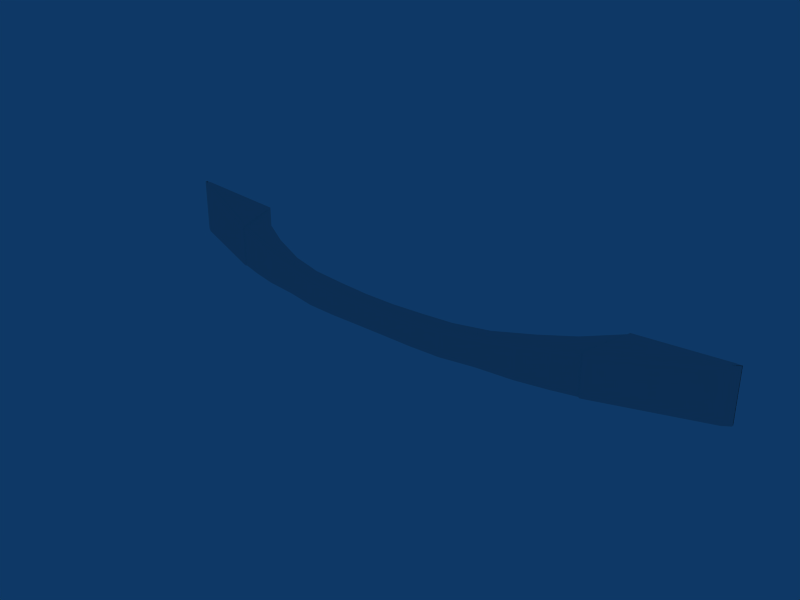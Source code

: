 # Source: Puxador_acril_22_5.blend  (saved by Blender 2.49.2; exported with 4.5.12 LTS)
import bpy
from mathutils import Matrix  # noqa: F401  (used for matrix-valued properties, if any)

bpy.ops.wm.read_factory_settings(use_empty=True)
scene = bpy.context.scene
scene.name = 'Scene'

# ---- collections
col_collection_1 = bpy.data.collections.new('Collection 1'); scene.collection.children.link(col_collection_1)

# ---- materials (node trees are filled in below, after node groups)
mat_material = bpy.data.materials.new('Material')
mat_material.alpha_threshold = 0.0
mat_material.roughness = 0.5
mat_material.line_color = (0.0, 0.0, 0.0, 1.0)
mat_material_001 = bpy.data.materials.new('Material.001')
mat_material_001.alpha_threshold = 0.0
mat_material_001.roughness = 0.5
mat_material_001.line_color = (0.0, 0.0, 0.0, 1.0)

# ---- material node trees

# ---- world
world_world = bpy.data.worlds.new('World'); scene.world = world_world
world_world.color = (0.05656, 0.2208, 0.4)
world_world.use_sun_shadow = False
world_world.sun_shadow_jitter_overblur = 0.0
world_world.cycles.sampling_method = 'MANUAL'
world_world.cycles.sample_map_resolution = 256

# ---- meshes
me_cube = bpy.data.meshes.new('Cube')
me_cube.from_pydata([(-11.25, 2.751, -1.0), (11.25, 2.751, -1.0), (-11.25, 2.666, -1.0), (11.25, 2.666, -1.0), (-11.25, 2.751, 1.0), (11.25, 2.751, 1.0), (-11.25, 2.666, 1.0), (11.25, 2.666, 1.0), (-2.777, -0.2499, 0.5177), (2.777, -0.2499, 0.5177), (-7.699, 2.751, 0.7989), (7.699, 2.751, 0.7989), (-7.201, 0.8829, -0.8076), (7.201, 0.8829, -0.8076), (-7.699, 2.751, -0.7989), (7.699, 2.751, -0.7989), (-7.201, 0.8829, 0.7763), (7.201, 0.8829, 0.7763), (-2.777, -0.2499, -0.5313), (2.777, -0.2499, -0.5313), (-2.904, 0.2568, -0.5313), (2.904, 0.2568, -0.5313), (-2.904, 0.2568, 0.5177), (2.904, 0.2568, 0.5177), (-11.25, 2.666, 0.764), (11.25, 2.666, 0.764), (-11.25, 2.751, 0.764), (11.25, 2.751, 0.764), (-7.201, 0.8829, 0.5403), (7.201, 0.8829, 0.5403), (-7.699, 2.751, 0.764), (7.699, 2.751, 0.764), (-5.475, 1.083, -0.6596), (5.475, 1.083, -0.6596), (-5.475, 1.083, 0.6615), (5.475, 1.083, 0.6615), (-5.235, 0.278, 0.4833), (5.235, 0.278, 0.4833), (-6.277, 0.5866, -0.7263), (6.277, 0.5866, -0.7263), (-6.56, 1.685, -0.7263), (6.56, 1.685, -0.7263), (-6.277, 0.5866, 0.7285), (6.277, 0.5866, 0.7285), (-6.56, 1.685, 0.7285), (6.56, 1.685, 0.7285), (-6.56, 1.685, 0.5388), (6.56, 1.685, 0.5388), (-6.56, 1.685, -0.6182), (6.56, 1.685, -0.6182), (-10.98, 2.487, -1.0), (10.98, 2.487, -1.0), (-11.0, 2.751, -1.0), (11.0, 2.751, -1.0), (-10.98, 2.487, 1.0), (10.98, 2.487, 1.0), (-11.0, 2.751, 1.0), (11.0, 2.751, 1.0), (-10.98, 2.487, 0.764), (10.98, 2.487, 0.764), (-11.0, 2.751, 0.764), (11.0, 2.751, 0.764), (-2.777, -0.2499, 0.3625), (2.777, -0.2499, 0.3625), (-2.904, 0.2568, 0.3625), (2.904, 0.2568, 0.3625), (-6.277, 0.5866, 0.5388), (6.277, 0.5866, 0.5388), (-6.277, 0.5866, -0.6182), (6.277, 0.5866, -0.6182), (-7.792, 2.751, 0.804), (7.792, 2.751, 0.804), (-7.792, 2.751, 0.764), (7.792, 2.751, 0.764), (-7.301, 0.922, -0.675), (7.301, 0.922, -0.675), (-7.301, 0.922, 0.7819), (7.301, 0.922, 0.7819), (-7.792, 2.751, -0.804), (7.792, 2.751, -0.804), (-7.301, 0.922, -0.8124), (7.301, 0.922, -0.8124), (-7.301, 0.922, 0.5459), (7.301, 0.922, 0.5459), (-7.792, 2.751, -0.7764), (7.792, 2.751, -0.7764), (-11.25, 2.739, -1.0), (11.25, 2.739, -1.0), (-11.25, 2.739, 1.0), (11.25, 2.739, 1.0), (-7.249, 1.13, -0.8063), (7.249, 1.13, -0.8063), (-2.796, -0.1311, -0.5313), (2.796, -0.1311, -0.5313), (-2.796, -0.1311, 0.5177), (2.796, -0.1311, 0.5177), (-11.25, 2.739, -0.8626), (11.25, 2.739, -0.8626), (-6.327, 0.7513, -0.7263), (6.327, 0.7513, -0.7263), (-6.327, 0.7513, 0.7285), (6.327, 0.7513, 0.7285), (-10.98, 2.57, -1.0), (10.98, 2.57, -1.0), (-10.98, 2.57, 1.0), (10.98, 2.57, 1.0), (-7.249, 1.13, 0.7797), (7.249, 1.13, 0.7797), (-11.25, 2.739, 0.764), (11.25, 2.739, 0.764), (-7.347, 1.163, -0.8111), (7.347, 1.163, -0.8111), (-7.347, 1.163, 0.7852), (7.347, 1.163, 0.7852), (-11.25, 2.722, -1.0), (11.25, 2.722, -1.0), (-11.25, 2.722, 1.0), (11.25, 2.722, 1.0), (-2.891, 0.1958, -0.5313), (2.891, 0.1958, -0.5313), (-2.891, 0.1958, 0.5177), (2.891, 0.1958, 0.5177), (-7.665, 2.544, -0.7999), (7.665, 2.544, -0.7999), (-11.25, 2.722, 0.764), (11.25, 2.722, 0.764), (-5.449, 1.005, -0.6596), (5.449, 1.005, -0.6596), (-6.53, 1.54, -0.7263), (6.53, 1.54, -0.7263), (-6.53, 1.54, 0.7285), (6.53, 1.54, 0.7285), (-10.99, 2.71, -1.0), (10.99, 2.71, -1.0), (-10.99, 2.71, 1.0), (10.99, 2.71, 1.0), (-7.665, 2.544, 0.7965), (7.665, 2.544, 0.7965), (-11.25, 2.722, -0.8626), (11.25, 2.722, -0.8626), (-7.759, 2.548, -0.8049), (7.759, 2.548, -0.8049), (-7.759, 2.548, 0.8016), (7.759, 2.548, 0.8016), (-11.25, 2.666, -0.8626), (11.25, 2.666, -0.8626), (-11.25, 2.751, -0.8626), (11.25, 2.751, -0.8626), (-2.777, -0.2499, -0.4451), (2.777, -0.2499, -0.4451), (-2.904, 0.2568, -0.4451), (2.904, 0.2568, -0.4451), (-10.98, 2.487, -0.8626), (10.98, 2.487, -0.8626), (-11.0, 2.751, -0.8626), (11.0, 2.751, -0.8626), (-7.699, 2.751, -0.7741), (7.699, 2.751, -0.7741), (-7.201, 0.8829, -0.6702), (7.201, 0.8829, -0.6702), (-3.957, 0.003481, -0.5575), (3.957, 0.003481, -0.5575), (-4.138, 0.5651, -0.5575), (4.138, 0.5651, -0.5575), (-3.957, 0.003481, 0.5446), (3.957, 0.003481, 0.5446), (-4.138, 0.5651, 0.5446), (4.138, 0.5651, 0.5446), (-3.957, 0.003481, 0.385), (3.957, 0.003481, 0.385), (-4.138, 0.5651, 0.385), (4.138, 0.5651, 0.385), (-4.138, 0.5651, -0.4684), (4.138, 0.5651, -0.4684), (-3.984, 0.1339, -0.5575), (3.984, 0.1339, -0.5575), (-3.984, 0.1339, 0.5446), (3.984, 0.1339, 0.5446), (-4.119, 0.496, -0.5575), (4.119, 0.496, -0.5575), (-4.119, 0.496, 0.5446), (4.119, 0.496, 0.5446), (-3.957, 0.003481, -0.4684), (3.957, 0.003481, -0.4684), (-5.235, 0.278, -0.6596), (5.235, 0.278, -0.6596), (-5.235, 0.278, 0.6615), (5.235, 0.278, 0.6615), (-5.475, 1.083, 0.4833), (5.475, 1.083, 0.4833), (-5.271, 0.421, -0.6596), (5.271, 0.421, -0.6596), (-5.271, 0.421, 0.6615), (5.271, 0.421, 0.6615), (-5.449, 1.005, 0.6615), (5.449, 1.005, 0.6615), (-5.235, 0.278, -0.5587), (5.235, 0.278, -0.5587), (-5.475, 1.083, -0.5587), (5.475, 1.083, -0.5587), (-7.161, 0.8932, -0.7801), (7.161, 0.8932, -0.7801), (-7.648, 2.666, -0.7722), (7.648, 2.666, -0.7722), (-7.161, 0.8932, 0.751), (7.161, 0.8932, 0.751), (-7.648, 2.666, 0.7296), (7.648, 2.666, 0.7296), (-7.161, 0.8932, 0.5243), (7.161, 0.8932, 0.5243), (-7.648, 2.666, 0.7718), (7.648, 2.666, 0.7718), (-7.188, 1.036, -0.7789), (7.188, 1.036, -0.7789), (-7.188, 1.036, 0.7541), (7.188, 1.036, 0.7541), (-7.615, 2.468, -0.773), (7.615, 2.468, -0.773), (-7.615, 2.468, 0.7695), (7.615, 2.468, 0.7695), (-7.161, 0.8932, -0.6483), (7.161, 0.8932, -0.6483), (-7.648, 2.666, -0.7437), (7.648, 2.666, -0.7437), (-1.666, -0.3325, 0.49), (1.666, -0.3325, 0.49), (-0.5554, -0.3706, 0.455), (0.5554, -0.3706, 0.455), (-1.734, 0.1132, -0.5048), (1.734, 0.1132, -0.5048), (-0.5781, 0.07514, -0.4713), (0.5781, 0.07514, -0.4713), (-1.734, 0.1132, 0.49), (1.734, 0.1132, 0.49), (-0.5781, 0.07514, 0.455), (0.5781, 0.07514, 0.455), (-1.666, -0.3325, -0.423), (1.666, -0.3325, -0.423), (-0.5554, -0.3706, -0.3952), (0.5554, -0.3706, -0.3952), (-1.743, 0.1742, -0.423), (1.743, 0.1742, -0.423), (-0.5809, 0.1361, -0.3952), (0.5809, 0.1361, -0.3952), (-1.678, -0.2136, 0.49), (1.678, -0.2136, 0.49), (-0.5592, -0.2517, 0.455), (0.5592, -0.2517, 0.455), (-1.678, -0.2136, -0.5048), (1.678, -0.2136, -0.5048), (-0.5592, -0.2517, -0.4713), (0.5592, -0.2517, -0.4713), (-1.743, 0.1742, 0.3429), (1.743, 0.1742, 0.3429), (-0.5809, 0.1361, 0.318), (0.5809, 0.1361, 0.318), (-1.666, -0.3325, 0.3429), (1.666, -0.3325, 0.3429), (-0.5554, -0.3706, 0.318), (0.5554, -0.3706, 0.318), (-1.743, 0.1742, 0.49), (1.743, 0.1742, 0.49), (-0.5809, 0.1361, 0.455), (0.5809, 0.1361, 0.455), (-1.743, 0.1742, -0.5048), (1.743, 0.1742, -0.5048), (-0.5809, 0.1361, -0.4713), (0.5809, 0.1361, -0.4713), (-1.666, -0.3325, -0.5048), (1.666, -0.3325, -0.5048), (-0.5554, -0.3706, -0.4713), (0.5554, -0.3706, -0.4713), (0.0, -0.3706, 0.455), (0.0, 0.07514, -0.4713), (0.0, 0.07514, 0.455), (0.0, -0.3706, -0.3952), (0.0, 0.1361, -0.3952), (0.0, -0.2517, 0.455), (0.0, -0.2517, -0.4713), (0.0, 0.1361, 0.318), (0.0, -0.3706, 0.318), (0.0, 0.1361, 0.455), (0.0, 0.1361, -0.4713), (0.0, -0.3706, -0.4713)], [], [(36, 186, 42, 66), (43, 187, 37, 67), (34, 188, 46, 44), (47, 189, 35, 45), (58, 54, 6, 24), (7, 55, 59, 25), (56, 60, 26, 4), (27, 61, 57, 5), (68, 196, 36, 66), (37, 197, 69, 67), (46, 188, 198, 48), (199, 189, 47, 49), (144, 152, 58, 24), (59, 153, 145, 25), (26, 60, 154, 146), (155, 61, 27, 147), (28, 16, 76, 82), (77, 17, 29, 83), (82, 76, 54, 58), (55, 77, 83, 59), (10, 30, 72, 70), (73, 31, 11, 71), (70, 72, 60, 56), (61, 73, 71, 57), (58, 152, 74, 82), (75, 153, 59, 83), (82, 74, 158, 28), (159, 75, 83, 29), (154, 60, 72, 84), (73, 61, 155, 85), (84, 72, 30, 156), (31, 73, 85, 157), (88, 108, 24, 6), (25, 109, 89, 7), (98, 190, 184, 38), (185, 191, 99, 39), (192, 100, 42, 186), (43, 101, 193, 187), (86, 102, 50, 2), (51, 103, 87, 3), (104, 88, 6, 54), (7, 89, 105, 55), (108, 96, 144, 24), (145, 97, 109, 25), (110, 90, 12, 80), (13, 91, 111, 81), (102, 110, 80, 50), (81, 111, 103, 51), (112, 104, 54, 76), (55, 105, 113, 77), (106, 112, 76, 16), (77, 113, 107, 17), (4, 26, 124, 116), (125, 27, 5, 117), (116, 124, 108, 88), (109, 125, 117, 89), (40, 32, 126, 128), (127, 33, 41, 129), (128, 126, 190, 98), (191, 127, 129, 99), (34, 44, 130, 194), (131, 45, 35, 195), (194, 130, 100, 192), (101, 131, 195, 193), (0, 52, 132, 114), (133, 53, 1, 115), (114, 132, 102, 86), (103, 133, 115, 87), (56, 4, 116, 134), (117, 5, 57, 135), (134, 116, 88, 104), (89, 117, 135, 105), (26, 146, 138, 124), (139, 147, 27, 125), (124, 138, 96, 108), (97, 139, 125, 109), (78, 14, 122, 140), (123, 15, 79, 141), (140, 122, 90, 110), (91, 123, 141, 111), (52, 78, 140, 132), (141, 79, 53, 133), (132, 140, 110, 102), (111, 141, 133, 103), (70, 56, 134, 142), (135, 57, 71, 143), (142, 134, 104, 112), (105, 135, 143, 113), (10, 70, 142, 136), (143, 71, 11, 137), (136, 142, 112, 106), (113, 143, 137, 107), (38, 184, 196, 68), (197, 185, 39, 69), (48, 198, 32, 40), (33, 199, 49, 41), (2, 50, 152, 144), (153, 51, 3, 145), (52, 0, 146, 154), (147, 1, 53, 155), (80, 12, 158, 74), (159, 13, 81, 75), (50, 80, 74, 152), (75, 81, 51, 153), (78, 52, 154, 84), (155, 53, 79, 85), (14, 78, 84, 156), (85, 79, 15, 157), (144, 96, 86, 2), (87, 97, 145, 3), (0, 114, 138, 146), (139, 115, 1, 147), (96, 138, 114, 86), (115, 139, 97, 87), (62, 8, 164, 168), (165, 9, 63, 169), (22, 64, 170, 166), (171, 65, 23, 167), (168, 182, 148, 62), (149, 183, 169, 63), (172, 170, 64, 150), (65, 171, 173, 151), (160, 174, 92, 18), (93, 175, 161, 19), (8, 94, 176, 164), (177, 95, 9, 165), (178, 162, 20, 118), (21, 163, 179, 119), (174, 178, 118, 92), (119, 179, 175, 93), (120, 22, 166, 180), (167, 23, 121, 181), (94, 120, 180, 176), (181, 121, 95, 177), (182, 160, 18, 148), (19, 161, 183, 149), (162, 172, 150, 20), (151, 173, 163, 21), (168, 164, 186, 36), (187, 165, 169, 37), (166, 170, 188, 34), (189, 171, 167, 35), (36, 196, 182, 168), (183, 197, 37, 169), (198, 188, 170, 172), (171, 189, 199, 173), (184, 190, 174, 160), (175, 191, 185, 161), (164, 176, 192, 186), (193, 177, 165, 187), (126, 32, 162, 178), (163, 33, 127, 179), (190, 126, 178, 174), (179, 127, 191, 175), (180, 166, 34, 194), (35, 167, 181, 195), (176, 180, 194, 192), (195, 181, 177, 193), (196, 184, 160, 182), (161, 185, 197, 183), (32, 198, 172, 162), (173, 199, 33, 163), (66, 42, 204, 208), (205, 43, 67, 209), (208, 204, 16, 28), (17, 205, 209, 29), (44, 46, 206, 210), (207, 47, 45, 211), (210, 206, 30, 10), (31, 207, 211, 11), (28, 158, 220, 208), (221, 159, 29, 209), (208, 220, 68, 66), (69, 221, 209, 67), (156, 30, 206, 222), (207, 31, 157, 223), (222, 206, 46, 48), (47, 207, 223, 49), (12, 90, 212, 200), (213, 91, 13, 201), (200, 212, 98, 38), (99, 213, 201, 39), (42, 100, 214, 204), (215, 101, 43, 205), (204, 214, 106, 16), (107, 215, 205, 17), (122, 14, 202, 216), (203, 15, 123, 217), (216, 202, 40, 128), (41, 203, 217, 129), (90, 122, 216, 212), (217, 123, 91, 213), (212, 216, 128, 98), (129, 217, 213, 99), (130, 44, 210, 218), (211, 45, 131, 219), (218, 210, 10, 136), (11, 211, 219, 137), (100, 130, 218, 214), (219, 131, 101, 215), (214, 218, 136, 106), (137, 219, 215, 107), (158, 12, 200, 220), (201, 13, 159, 221), (220, 200, 38, 68), (39, 201, 221, 69), (14, 156, 222, 202), (223, 157, 15, 203), (202, 222, 48, 40), (49, 223, 203, 41), (226, 224, 256, 258), (257, 225, 227, 259), (224, 8, 62, 256), (63, 9, 225, 257), (254, 252, 260, 262), (261, 253, 255, 263), (252, 64, 22, 260), (23, 65, 253, 261), (258, 256, 236, 238), (237, 257, 259, 239), (256, 62, 148, 236), (149, 63, 257, 237), (242, 240, 252, 254), (253, 241, 243, 255), (240, 150, 64, 252), (65, 151, 241, 253), (92, 248, 268, 18), (269, 249, 93, 19), (248, 250, 270, 268), (271, 251, 249, 269), (246, 244, 224, 226), (225, 245, 247, 227), (244, 94, 8, 224), (9, 95, 245, 225), (20, 264, 228, 118), (229, 265, 21, 119), (264, 266, 230, 228), (231, 267, 265, 229), (118, 228, 248, 92), (249, 229, 119, 93), (228, 230, 250, 248), (251, 231, 229, 249), (262, 260, 232, 234), (233, 261, 263, 235), (260, 22, 120, 232), (121, 23, 261, 233), (234, 232, 244, 246), (245, 233, 235, 247), (232, 120, 94, 244), (95, 121, 233, 245), (238, 236, 268, 270), (269, 237, 239, 271), (236, 148, 18, 268), (19, 149, 237, 269), (266, 264, 240, 242), (241, 265, 267, 243), (264, 20, 150, 240), (151, 21, 265, 241), (272, 226, 258, 280), (259, 227, 272, 280), (279, 254, 262, 281), (263, 255, 279, 281), (280, 258, 238, 275), (239, 259, 280, 275), (276, 242, 254, 279), (255, 243, 276, 279), (250, 278, 283, 270), (283, 278, 251, 271), (277, 246, 226, 272), (227, 247, 277, 272), (266, 282, 273, 230), (273, 282, 267, 231), (230, 273, 278, 250), (278, 273, 231, 251), (281, 262, 234, 274), (235, 263, 281, 274), (274, 234, 246, 277), (247, 235, 274, 277), (275, 238, 270, 283), (271, 239, 275, 283), (282, 266, 242, 276), (243, 267, 282, 276)])
me_cube.polygons.foreach_set('material_index', [0, 0, 0, 0, 1, 1, 1, 1, 0, 0, 0, 0, 1, 1, 1, 1, 1, 1, 1, 1, 1, 1, 1, 1, 1, 1, 1, 1, 1, 1, 1, 1, 1, 1, 0, 0, 0, 0, 1, 1, 1, 1, 1, 1, 1, 1, 1, 1, 1, 1, 1, 1, 1, 1, 1, 1, 0, 0, 0, 0, 0, 0, 0, 0, 1, 1, 1, 1, 1, 1, 1, 1, 1, 1, 1, 1, 1, 1, 1, 1, 1, 1, 1, 1, 1, 1, 1, 1, 1, 1, 1, 1, 0, 0, 0, 0, 1, 1, 1, 1, 1, 1, 1, 1, 1, 1, 1, 1, 1, 1, 1, 1, 1, 1, 0, 0, 0, 0, 0, 0, 0, 0, 0, 0, 0, 0, 0, 0, 0, 0, 0, 0, 0, 0, 0, 0, 0, 0, 0, 0, 0, 0, 0, 0, 0, 0, 0, 0, 0, 0, 0, 0, 0, 0, 0, 0, 0, 0, 0, 0, 0, 0, 0, 0, 1, 1, 0, 0, 1, 1, 1, 1, 0, 0, 1, 1, 0, 0, 1, 1, 0, 0, 0, 0, 1, 1, 1, 1, 0, 0, 1, 1, 0, 0, 0, 0, 1, 1, 0, 0, 1, 1, 1, 1, 0, 0, 1, 1, 0, 0, 0, 0, 0, 0, 0, 0, 0, 0, 0, 0, 0, 0, 0, 0, 0, 0, 0, 0, 0, 0, 0, 0, 0, 0, 0, 0, 0, 0, 0, 0, 0, 0, 0, 0, 0, 0, 0, 0, 0, 0, 0, 0, 0, 0, 0, 0, 0, 0, 0, 0, 0, 0, 0, 0, 0, 0, 0, 0, 0, 0, 0, 0, 0, 0, 0, 0, 0, 0, 0, 0, 0, 0])
_uv = me_cube.uv_layers.new(name='UVTex')
_uv.uv.foreach_set('vector', [0.6574, 0.683, 0.6724, 0.683, 0.6783, 0.7312, 0.6624, 0.7313, 0.6751, 0.1911, 0.6698, 0.2325, 0.6548, 0.2326, 0.6592, 0.1911, 0.8222, 0.104, 0.8072, 0.104, 0.8122, 0.05312, 0.8281, 0.05314, 0.8088, 0.6323, 0.8044, 0.5874, 0.8194, 0.5874, 0.8247, 0.6324, 0.6826, 0.9545, 0.7024, 0.9544, 0.7024, 0.9684, 0.6826, 0.9684, 0.6968, 0.0, 0.6969, 0.00998, 0.6771, 0.01001, 0.677, 3.208e-05, 0.9999, 0.1688, 0.9801, 0.1688, 0.9802, 0.1574, 1.0, 0.1574, 0.9802, 0.1569, 0.9801, 0.1456, 0.9999, 0.1455, 1.0, 0.1569, 0.5652, 0.7314, 0.5699, 0.6831, 0.6574, 0.683, 0.6624, 0.7313, 0.6548, 0.2326, 0.5673, 0.2327, 0.5621, 0.1913, 0.6592, 0.1911, 0.8122, 0.05312, 0.8072, 0.104, 0.7198, 0.1039, 0.7151, 0.05296, 0.717, 0.5873, 0.8044, 0.5874, 0.8088, 0.6323, 0.7117, 0.6322, 0.5461, 0.9686, 0.546, 0.9547, 0.6826, 0.9545, 0.6826, 0.9684, 0.6771, 0.01001, 0.5405, 0.01023, 0.5405, 0.0002536, 0.677, 3.208e-05, 0.9802, 0.1574, 0.9801, 0.1688, 0.8436, 0.1685, 0.8436, 0.1572, 0.8436, 0.1458, 0.9801, 0.1456, 0.9802, 0.1569, 0.8436, 0.1571, 0.6627, 0.7743, 0.6825, 0.7743, 0.683, 0.779, 0.6632, 0.779, 0.6794, 0.1508, 0.6789, 0.1546, 0.6591, 0.1547, 0.6596, 0.1508, 0.6632, 0.779, 0.683, 0.779, 0.7024, 0.9544, 0.6826, 0.9545, 0.6969, 0.00998, 0.6794, 0.1508, 0.6596, 0.1508, 0.6771, 0.01001, 0.9822, 0.3143, 0.9793, 0.3143, 0.9793, 0.3102, 0.9827, 0.3102, 0.9793, 0.004088, 0.9793, 4.724e-06, 0.9822, 0.0, 0.9827, 0.004082, 0.9827, 0.3102, 0.9793, 0.3102, 0.9801, 0.1688, 0.9999, 0.1688, 0.9801, 0.1456, 0.9793, 0.004088, 0.9827, 0.004082, 0.9999, 0.1455, 0.6826, 0.9545, 0.546, 0.9547, 0.5607, 0.7792, 0.6632, 0.779, 0.5571, 0.151, 0.5405, 0.01023, 0.6771, 0.01001, 0.6596, 0.1508, 0.6632, 0.779, 0.5607, 0.7792, 0.5611, 0.7745, 0.6627, 0.7743, 0.5575, 0.1548, 0.5571, 0.151, 0.6596, 0.1508, 0.6591, 0.1547, 0.8436, 0.1685, 0.9801, 0.1688, 0.9793, 0.3102, 0.85, 0.31, 0.9793, 0.004088, 0.9801, 0.1456, 0.8436, 0.1458, 0.85, 0.004298, 0.85, 0.31, 0.9793, 0.3102, 0.9793, 0.3143, 0.8502, 0.3141, 0.9793, 4.724e-06, 0.9793, 0.004088, 0.85, 0.004298, 0.8502, 0.0002143, 0.8474, 0.4742, 0.8473, 0.4637, 0.8534, 0.4637, 0.8534, 0.4742, 0.8468, 0.3958, 0.8408, 0.3958, 0.8408, 0.3853, 0.8469, 0.3853, 0.357, 0.2192, 0.3296, 0.2661, 0.3176, 0.2678, 0.3432, 0.2214, 0.3203, 0.7329, 0.3323, 0.7345, 0.3602, 0.7814, 0.3464, 0.7792, 0.1968, 0.2655, 0.1689, 0.2186, 0.1827, 0.2208, 0.2089, 0.2671, 0.186, 0.7786, 0.1722, 0.7808, 0.1996, 0.7339, 0.2116, 0.7322, 0.5222, 1.441e-06, 0.5081, 0.01224, 0.5011, 0.01239, 0.5161, 1.148e-05, 0.5068, 0.9877, 0.5137, 0.9878, 0.528, 1.0, 0.5218, 1.0, 0.01521, 0.0122, 0.00093, 9.957e-06, 0.007097, 0.0, 0.02216, 0.01233, 0.01289, 1.0, 0.006726, 1.0, 0.02086, 0.9878, 0.02781, 0.9876, 0.8473, 0.4637, 0.8469, 0.3914, 0.8529, 0.3914, 0.8534, 0.4637, 0.8464, 0.4681, 0.8404, 0.4681, 0.8408, 0.3958, 0.8468, 0.3958, 0.3912, 0.1738, 0.3884, 0.1782, 0.3677, 0.1803, 0.371, 0.1759, 0.3714, 0.8202, 0.3921, 0.8223, 0.3949, 0.8267, 0.3747, 0.8246, 0.5081, 0.01224, 0.3912, 0.1738, 0.371, 0.1759, 0.5011, 0.01239, 0.3747, 0.8246, 0.3949, 0.8267, 0.5137, 0.9878, 0.5068, 0.9877, 0.1341, 0.1733, 0.01521, 0.0122, 0.02216, 0.01233, 0.1544, 0.1754, 0.02781, 0.9876, 0.02086, 0.9878, 0.1379, 0.8262, 0.1581, 0.8241, 0.1369, 0.1777, 0.1341, 0.1733, 0.1544, 0.1754, 0.1577, 0.1798, 0.1581, 0.8241, 0.1379, 0.8262, 0.1407, 0.8218, 0.1614, 0.8197, 0.8563, 0.3853, 0.8562, 0.3958, 0.8539, 0.3958, 0.8539, 0.3853, 0.8567, 0.4637, 0.8591, 0.4637, 0.8592, 0.4742, 0.8568, 0.4742, 0.8617, 0.4742, 0.8616, 0.4637, 0.863, 0.4637, 0.8631, 0.4742, 0.8611, 0.3958, 0.8596, 0.3958, 0.8597, 0.3853, 0.8611, 0.3853, 0.4353, 0.2087, 0.3851, 0.257, 0.3786, 0.2581, 0.4231, 0.21, 0.3814, 0.7423, 0.388, 0.7435, 0.4387, 0.7916, 0.4265, 0.7903, 0.4231, 0.21, 0.3786, 0.2581, 0.3296, 0.2661, 0.357, 0.2192, 0.3323, 0.7345, 0.3814, 0.7423, 0.4265, 0.7903, 0.3602, 0.7814, 0.1412, 0.2565, 0.09047, 0.2084, 0.1027, 0.2097, 0.1478, 0.2577, 0.106, 0.79, 0.09385, 0.7913, 0.144, 0.743, 0.1506, 0.7419, 0.1478, 0.2577, 0.1027, 0.2097, 0.1689, 0.2186, 0.1968, 0.2655, 0.1722, 0.7808, 0.106, 0.79, 0.1506, 0.7419, 0.1996, 0.7339, 0.5231, 0.0, 0.5232, 0.01143, 0.5198, 0.01153, 0.5207, 3.813e-06, 0.5255, 0.9885, 0.5289, 0.9886, 0.5289, 1.0, 0.5265, 1.0, 0.5207, 3.813e-06, 0.5198, 0.01153, 0.5081, 0.01224, 0.5222, 1.441e-06, 0.5137, 0.9878, 0.5255, 0.9885, 0.5265, 1.0, 0.528, 1.0, 6.629e-05, 0.01144, 0.0, 1.106e-05, 0.002419, 7.076e-06, 0.003456, 0.01153, 0.008215, 1.0, 0.005796, 1.0, 0.00573, 0.9886, 0.009119, 0.9885, 0.003456, 0.01153, 0.002419, 7.076e-06, 0.00093, 9.957e-06, 0.01521, 0.0122, 0.006726, 1.0, 0.008215, 1.0, 0.009119, 0.9885, 0.02086, 0.9878, 0.8562, 0.3958, 0.8558, 0.4681, 0.8534, 0.4681, 0.8539, 0.3958, 0.8563, 0.3914, 0.8587, 0.3914, 0.8591, 0.4637, 0.8567, 0.4637, 0.8616, 0.4637, 0.8612, 0.3914, 0.8626, 0.3914, 0.863, 0.4637, 0.8607, 0.4681, 0.8592, 0.4681, 0.8596, 0.3958, 0.8611, 0.3958, 0.5243, 0.1538, 0.5243, 0.1579, 0.507, 0.1595, 0.5073, 0.1553, 0.5109, 0.8406, 0.5283, 0.8421, 0.5283, 0.8462, 0.5113, 0.8447, 0.5073, 0.1553, 0.507, 0.1595, 0.3884, 0.1782, 0.3912, 0.1738, 0.3921, 0.8223, 0.5109, 0.8406, 0.5113, 0.8447, 0.3949, 0.8267, 0.5232, 0.01143, 0.5243, 0.1538, 0.5073, 0.1553, 0.5198, 0.01153, 0.5113, 0.8447, 0.5283, 0.8462, 0.5289, 0.9886, 0.5255, 0.9885, 0.5198, 0.01153, 0.5073, 0.1553, 0.3912, 0.1738, 0.5081, 0.01224, 0.3949, 0.8267, 0.5113, 0.8447, 0.5255, 0.9885, 0.5137, 0.9878, 0.0007569, 0.1538, 6.629e-05, 0.01144, 0.003456, 0.01153, 0.01776, 0.1553, 0.009119, 0.9885, 0.00573, 0.9886, 0.00477, 0.8462, 0.02176, 0.8447, 0.01776, 0.1553, 0.003456, 0.01153, 0.01521, 0.0122, 0.1341, 0.1733, 0.02086, 0.9878, 0.009119, 0.9885, 0.02176, 0.8447, 0.1379, 0.8262, 0.0007773, 0.1579, 0.0007569, 0.1538, 0.01776, 0.1553, 0.01813, 0.1594, 0.02176, 0.8447, 0.00477, 0.8462, 0.004743, 0.8421, 0.02208, 0.8405, 0.01813, 0.1594, 0.01776, 0.1553, 0.1341, 0.1733, 0.1369, 0.1777, 0.1379, 0.8262, 0.02176, 0.8447, 0.02208, 0.8405, 0.1407, 0.8218, 0.5562, 0.7314, 0.5615, 0.6832, 0.5699, 0.6831, 0.5652, 0.7314, 0.5673, 0.2327, 0.5589, 0.2327, 0.553, 0.1913, 0.5621, 0.1913, 0.7151, 0.05296, 0.7198, 0.1039, 0.7113, 0.1039, 0.706, 0.05294, 0.7085, 0.5873, 0.717, 0.5873, 0.7117, 0.6322, 0.7026, 0.6322, 0.5346, 0.9686, 0.5345, 0.9547, 0.546, 0.9547, 0.5461, 0.9686, 0.5405, 0.01023, 0.529, 0.01025, 0.5289, 0.0002723, 0.5405, 0.0002536, 0.832, 0.1685, 0.8321, 0.1572, 0.8436, 0.1572, 0.8436, 0.1685, 0.8436, 0.1571, 0.8321, 0.1572, 0.832, 0.1458, 0.8436, 0.1458, 0.5492, 0.7792, 0.5496, 0.7745, 0.5611, 0.7745, 0.5607, 0.7792, 0.5575, 0.1548, 0.546, 0.1549, 0.5456, 0.151, 0.5571, 0.151, 0.5345, 0.9547, 0.5492, 0.7792, 0.5607, 0.7792, 0.546, 0.9547, 0.5571, 0.151, 0.5456, 0.151, 0.529, 0.01025, 0.5405, 0.01023, 0.8477, 0.31, 0.832, 0.1685, 0.8436, 0.1685, 0.85, 0.31, 0.8436, 0.1458, 0.832, 0.1458, 0.8477, 0.004301, 0.85, 0.004298, 0.8481, 0.3141, 0.8477, 0.31, 0.85, 0.31, 0.8502, 0.3141, 0.85, 0.004298, 0.8477, 0.004301, 0.8481, 0.0002176, 0.8502, 0.0002143, 0.8529, 0.3914, 0.8469, 0.3914, 0.8469, 0.3853, 0.8529, 0.3853, 0.8403, 0.4742, 0.8404, 0.4681, 0.8464, 0.4681, 0.8464, 0.4742, 0.8558, 0.4742, 0.8534, 0.4742, 0.8534, 0.4681, 0.8558, 0.4681, 0.8563, 0.3914, 0.8563, 0.3853, 0.8587, 0.3853, 0.8587, 0.3914, 0.8626, 0.3914, 0.8612, 0.3914, 0.8611, 0.3853, 0.8626, 0.3853, 0.8592, 0.4742, 0.8592, 0.4681, 0.8607, 0.4681, 0.8606, 0.4742, 0.6466, 0.5714, 0.6597, 0.5714, 0.6622, 0.625, 0.6488, 0.625, 0.6603, 0.2845, 0.6583, 0.3325, 0.6452, 0.3325, 0.6469, 0.2845, 0.8094, 0.2216, 0.7964, 0.2216, 0.7986, 0.1656, 0.812, 0.1656, 0.7965, 0.531, 0.7949, 0.478, 0.8079, 0.4781, 0.8099, 0.531, 0.6488, 0.625, 0.5772, 0.6251, 0.5788, 0.5715, 0.6466, 0.5714, 0.5775, 0.3326, 0.5752, 0.2846, 0.6469, 0.2845, 0.6452, 0.3325, 0.727, 0.1655, 0.7986, 0.1656, 0.7964, 0.2216, 0.7286, 0.2215, 0.7949, 0.478, 0.7965, 0.531, 0.7249, 0.5309, 0.7271, 0.4779, 0.2951, 0.3246, 0.306, 0.3234, 0.2841, 0.3762, 0.2741, 0.377, 0.2855, 0.6246, 0.3081, 0.6773, 0.2971, 0.6762, 0.2756, 0.6238, 0.2537, 0.3762, 0.2437, 0.3754, 0.2212, 0.3227, 0.2322, 0.3238, 0.2232, 0.6766, 0.2452, 0.6238, 0.2551, 0.623, 0.2342, 0.6754, 0.3364, 0.3173, 0.3422, 0.3164, 0.3166, 0.3713, 0.3115, 0.3719, 0.3181, 0.6294, 0.3443, 0.6841, 0.3385, 0.6833, 0.313, 0.6288, 0.306, 0.3234, 0.3364, 0.3173, 0.3115, 0.3719, 0.2841, 0.3762, 0.313, 0.6288, 0.3385, 0.6833, 0.3081, 0.6773, 0.2855, 0.6246, 0.2163, 0.3712, 0.2111, 0.3706, 0.185, 0.3159, 0.1908, 0.3167, 0.1871, 0.6836, 0.2126, 0.6287, 0.2178, 0.6281, 0.1929, 0.6827, 0.2437, 0.3754, 0.2163, 0.3712, 0.1908, 0.3167, 0.2212, 0.3227, 0.1929, 0.6827, 0.2178, 0.6281, 0.2452, 0.6238, 0.2232, 0.6766, 0.5772, 0.6251, 0.5697, 0.6251, 0.5716, 0.5715, 0.5788, 0.5715, 0.5702, 0.3326, 0.5677, 0.2847, 0.5752, 0.2846, 0.5775, 0.3326, 0.7195, 0.1655, 0.727, 0.1655, 0.7286, 0.2215, 0.7214, 0.2215, 0.7271, 0.4779, 0.7249, 0.5309, 0.7174, 0.5308, 0.7199, 0.4779, 0.6488, 0.625, 0.6622, 0.625, 0.6724, 0.683, 0.6574, 0.683, 0.6698, 0.2325, 0.6603, 0.2845, 0.6469, 0.2845, 0.6548, 0.2326, 0.812, 0.1656, 0.7986, 0.1656, 0.8072, 0.104, 0.8222, 0.104, 0.8044, 0.5874, 0.7965, 0.531, 0.8099, 0.531, 0.8194, 0.5874, 0.6574, 0.683, 0.5699, 0.6831, 0.5772, 0.6251, 0.6488, 0.625, 0.5752, 0.2846, 0.5673, 0.2327, 0.6548, 0.2326, 0.6469, 0.2845, 0.7198, 0.1039, 0.8072, 0.104, 0.7986, 0.1656, 0.727, 0.1655, 0.7965, 0.531, 0.8044, 0.5874, 0.717, 0.5873, 0.7249, 0.5309, 0.3176, 0.2678, 0.3296, 0.2661, 0.306, 0.3234, 0.2951, 0.3246, 0.3081, 0.6773, 0.3323, 0.7345, 0.3203, 0.7329, 0.2971, 0.6762, 0.2322, 0.3238, 0.2212, 0.3227, 0.1968, 0.2655, 0.2089, 0.2671, 0.1996, 0.7339, 0.2232, 0.6766, 0.2342, 0.6754, 0.2116, 0.7322, 0.3786, 0.2581, 0.3851, 0.257, 0.3422, 0.3164, 0.3364, 0.3173, 0.3443, 0.6841, 0.388, 0.7435, 0.3814, 0.7423, 0.3385, 0.6833, 0.3296, 0.2661, 0.3786, 0.2581, 0.3364, 0.3173, 0.306, 0.3234, 0.3385, 0.6833, 0.3814, 0.7423, 0.3323, 0.7345, 0.3081, 0.6773, 0.1908, 0.3167, 0.185, 0.3159, 0.1412, 0.2565, 0.1478, 0.2577, 0.144, 0.743, 0.1871, 0.6836, 0.1929, 0.6827, 0.1506, 0.7419, 0.2212, 0.3227, 0.1908, 0.3167, 0.1478, 0.2577, 0.1968, 0.2655, 0.1506, 0.7419, 0.1929, 0.6827, 0.2232, 0.6766, 0.1996, 0.7339, 0.5699, 0.6831, 0.5615, 0.6832, 0.5697, 0.6251, 0.5772, 0.6251, 0.5677, 0.2847, 0.5589, 0.2327, 0.5673, 0.2327, 0.5752, 0.2846, 0.7113, 0.1039, 0.7198, 0.1039, 0.727, 0.1655, 0.7195, 0.1655, 0.7249, 0.5309, 0.717, 0.5873, 0.7085, 0.5873, 0.7174, 0.5308, 0.6624, 0.7313, 0.6783, 0.7312, 0.6804, 0.7727, 0.6614, 0.7727, 0.6768, 0.1565, 0.6751, 0.1911, 0.6592, 0.1911, 0.6578, 0.1565, 0.6614, 0.7727, 0.6804, 0.7727, 0.6825, 0.7743, 0.6627, 0.7743, 0.6789, 0.1546, 0.6768, 0.1565, 0.6578, 0.1565, 0.6591, 0.1547, 0.8281, 0.05314, 0.8122, 0.05312, 0.8285, 0.0002046, 0.832, 0.0002103, 0.8403, 0.3822, 0.94, 0.3736, 0.94, 0.382, 0.8403, 0.3841, 0.8324, 0.4551, 0.8324, 0.4532, 0.8403, 0.4548, 0.8403, 0.4563, 0.8324, 0.3838, 0.8403, 0.3822, 0.8403, 0.3841, 0.8325, 0.3853, 0.6627, 0.7743, 0.5611, 0.7745, 0.5629, 0.7728, 0.6614, 0.7727, 0.5594, 0.1567, 0.5575, 0.1548, 0.6591, 0.1547, 0.6578, 0.1565, 0.6614, 0.7727, 0.5629, 0.7728, 0.5652, 0.7314, 0.6624, 0.7313, 0.5621, 0.1913, 0.5594, 0.1567, 0.6578, 0.1565, 0.6592, 0.1911, 0.8399, 0.3864, 0.8403, 0.4548, 0.8324, 0.4532, 0.8321, 0.3878, 0.8403, 0.3822, 0.8324, 0.3838, 0.8321, 0.3154, 0.8399, 0.3168, 0.7048, 3.919e-06, 0.8285, 0.0002046, 0.8122, 0.05312, 0.7151, 0.05296, 0.94, 0.3736, 0.8403, 0.3822, 0.8399, 0.3168, 0.9397, 0.3222, 0.3677, 0.1803, 0.3884, 0.1782, 0.3806, 0.1809, 0.3686, 0.1821, 0.3843, 0.8196, 0.3921, 0.8223, 0.3714, 0.8202, 0.3723, 0.8184, 0.3686, 0.1821, 0.3806, 0.1809, 0.357, 0.2192, 0.3432, 0.2214, 0.3602, 0.7814, 0.3843, 0.8196, 0.3723, 0.8184, 0.3464, 0.7792, 0.1827, 0.2208, 0.1689, 0.2186, 0.1448, 0.1804, 0.1568, 0.1816, 0.1485, 0.8191, 0.1722, 0.7808, 0.186, 0.7786, 0.1605, 0.8179, 0.1568, 0.1816, 0.1448, 0.1804, 0.1369, 0.1777, 0.1577, 0.1798, 0.1407, 0.8218, 0.1485, 0.8191, 0.1605, 0.8179, 0.1614, 0.8197, 0.507, 0.1595, 0.5243, 0.1579, 0.5173, 0.1602, 0.5007, 0.1617, 0.5212, 0.8398, 0.5283, 0.8421, 0.5109, 0.8406, 0.5046, 0.8384, 0.5007, 0.1617, 0.5173, 0.1602, 0.4353, 0.2087, 0.4231, 0.21, 0.4387, 0.7916, 0.5212, 0.8398, 0.5046, 0.8384, 0.4265, 0.7903, 0.3884, 0.1782, 0.507, 0.1595, 0.5007, 0.1617, 0.3806, 0.1809, 0.5046, 0.8384, 0.5109, 0.8406, 0.3921, 0.8223, 0.3843, 0.8196, 0.3806, 0.1809, 0.5007, 0.1617, 0.4231, 0.21, 0.357, 0.2192, 0.4265, 0.7903, 0.5046, 0.8384, 0.3843, 0.8196, 0.3602, 0.7814, 0.1027, 0.2097, 0.09047, 0.2084, 0.007897, 0.1602, 0.02448, 0.1616, 0.01184, 0.8398, 0.09385, 0.7913, 0.106, 0.79, 0.0284, 0.8383, 0.02448, 0.1616, 0.007897, 0.1602, 0.0007773, 0.1579, 0.01813, 0.1594, 0.004743, 0.8421, 0.01184, 0.8398, 0.0284, 0.8383, 0.02208, 0.8405, 0.1689, 0.2186, 0.1027, 0.2097, 0.02448, 0.1616, 0.1448, 0.1804, 0.0284, 0.8383, 0.106, 0.79, 0.1722, 0.7808, 0.1485, 0.8191, 0.1448, 0.1804, 0.02448, 0.1616, 0.01813, 0.1594, 0.1369, 0.1777, 0.02208, 0.8405, 0.0284, 0.8383, 0.1485, 0.8191, 0.1407, 0.8218, 0.5611, 0.7745, 0.5496, 0.7745, 0.5519, 0.7729, 0.5629, 0.7728, 0.5483, 0.1567, 0.546, 0.1549, 0.5575, 0.1548, 0.5594, 0.1567, 0.5629, 0.7728, 0.5519, 0.7729, 0.5562, 0.7314, 0.5652, 0.7314, 0.553, 0.1913, 0.5483, 0.1567, 0.5594, 0.1567, 0.5621, 0.1913, 0.8399, 0.3853, 0.8399, 0.3864, 0.8321, 0.3878, 0.832, 0.3865, 0.8399, 0.3168, 0.8321, 0.3154, 0.832, 0.3143, 0.8399, 0.3155, 0.7024, 0.0, 0.7048, 3.919e-06, 0.7151, 0.05296, 0.706, 0.05294, 0.9397, 0.3222, 0.8399, 0.3168, 0.8399, 0.3155, 0.9397, 0.3174, 0.6538, 0.4745, 0.657, 0.5227, 0.6447, 0.5227, 0.6423, 0.4745, 0.6439, 0.3794, 0.6562, 0.3793, 0.6536, 0.4267, 0.6421, 0.4267, 0.657, 0.5227, 0.6597, 0.5714, 0.6466, 0.5714, 0.6447, 0.5227, 0.6452, 0.3325, 0.6583, 0.3325, 0.6562, 0.3793, 0.6439, 0.3794, 0.7921, 0.3248, 0.7945, 0.2733, 0.8068, 0.2733, 0.8036, 0.3248, 0.8059, 0.4272, 0.7936, 0.4272, 0.7918, 0.3761, 0.8033, 0.3761, 0.7945, 0.2733, 0.7964, 0.2216, 0.8094, 0.2216, 0.8068, 0.2733, 0.8079, 0.4781, 0.7949, 0.478, 0.7936, 0.4272, 0.8059, 0.4272, 0.6423, 0.4745, 0.6447, 0.5227, 0.5804, 0.5228, 0.5825, 0.4746, 0.5796, 0.3795, 0.6439, 0.3794, 0.6421, 0.4267, 0.5822, 0.4268, 0.6447, 0.5227, 0.6466, 0.5714, 0.5788, 0.5715, 0.5804, 0.5228, 0.5775, 0.3326, 0.6452, 0.3325, 0.6439, 0.3794, 0.5796, 0.3795, 0.7322, 0.3247, 0.7302, 0.2732, 0.7945, 0.2733, 0.7921, 0.3248, 0.7936, 0.4272, 0.7293, 0.4271, 0.7319, 0.376, 0.7918, 0.3761, 0.7302, 0.2732, 0.7286, 0.2215, 0.7964, 0.2216, 0.7945, 0.2733, 0.7949, 0.478, 0.7271, 0.4779, 0.7293, 0.4271, 0.7936, 0.4272, 0.2841, 0.3762, 0.2775, 0.4259, 0.2675, 0.4264, 0.2741, 0.377, 0.2684, 0.5744, 0.2784, 0.5749, 0.2855, 0.6246, 0.2756, 0.6238, 0.2775, 0.4259, 0.2746, 0.4756, 0.2647, 0.4757, 0.2675, 0.4264, 0.2649, 0.5251, 0.2749, 0.5252, 0.2784, 0.5749, 0.2684, 0.5744, 0.2544, 0.4748, 0.2509, 0.4251, 0.2609, 0.4256, 0.2644, 0.4749, 0.2618, 0.5736, 0.2518, 0.5741, 0.2547, 0.5244, 0.2647, 0.5243, 0.2509, 0.4251, 0.2437, 0.3754, 0.2537, 0.3762, 0.2609, 0.4256, 0.2551, 0.623, 0.2452, 0.6238, 0.2518, 0.5741, 0.2618, 0.5736, 0.3166, 0.3713, 0.31, 0.4229, 0.3049, 0.4233, 0.3115, 0.3719, 0.3058, 0.5774, 0.3109, 0.5778, 0.3181, 0.6294, 0.313, 0.6288, 0.31, 0.4229, 0.3072, 0.4745, 0.3021, 0.4747, 0.3049, 0.4233, 0.3024, 0.526, 0.3075, 0.5262, 0.3109, 0.5778, 0.3058, 0.5774, 0.3115, 0.3719, 0.3049, 0.4233, 0.2775, 0.4259, 0.2841, 0.3762, 0.2784, 0.5749, 0.3058, 0.5774, 0.313, 0.6288, 0.2855, 0.6246, 0.3049, 0.4233, 0.3021, 0.4747, 0.2746, 0.4756, 0.2775, 0.4259, 0.2749, 0.5252, 0.3024, 0.526, 0.3058, 0.5774, 0.2784, 0.5749, 0.2218, 0.4738, 0.2184, 0.4222, 0.2235, 0.4226, 0.2269, 0.474, 0.2244, 0.5767, 0.2193, 0.5771, 0.2221, 0.5255, 0.2272, 0.5253, 0.2184, 0.4222, 0.2111, 0.3706, 0.2163, 0.3712, 0.2235, 0.4226, 0.2178, 0.6281, 0.2126, 0.6287, 0.2193, 0.5771, 0.2244, 0.5767, 0.2269, 0.474, 0.2235, 0.4226, 0.2509, 0.4251, 0.2544, 0.4748, 0.2518, 0.5741, 0.2244, 0.5767, 0.2272, 0.5253, 0.2547, 0.5244, 0.2235, 0.4226, 0.2163, 0.3712, 0.2437, 0.3754, 0.2509, 0.4251, 0.2452, 0.6238, 0.2178, 0.6281, 0.2244, 0.5767, 0.2518, 0.5741, 0.5825, 0.4746, 0.5804, 0.5228, 0.5735, 0.5228, 0.5761, 0.4746, 0.5727, 0.3795, 0.5796, 0.3795, 0.5822, 0.4268, 0.5758, 0.4268, 0.5804, 0.5228, 0.5788, 0.5715, 0.5716, 0.5715, 0.5735, 0.5228, 0.5702, 0.3326, 0.5775, 0.3326, 0.5796, 0.3795, 0.5727, 0.3795, 0.7258, 0.3247, 0.7233, 0.2732, 0.7302, 0.2732, 0.7322, 0.3247, 0.7293, 0.4271, 0.7224, 0.427, 0.7255, 0.3759, 0.7319, 0.376, 0.7233, 0.2732, 0.7214, 0.2215, 0.7286, 0.2215, 0.7302, 0.2732, 0.7271, 0.4779, 0.7199, 0.4779, 0.7224, 0.427, 0.7293, 0.4271, 0.6537, 0.4506, 0.6538, 0.4745, 0.6423, 0.4745, 0.6422, 0.4506, 0.6421, 0.4267, 0.6536, 0.4267, 0.6537, 0.4506, 0.6422, 0.4506, 0.7919, 0.3504, 0.7921, 0.3248, 0.8036, 0.3248, 0.8034, 0.3504, 0.8033, 0.3761, 0.7918, 0.3761, 0.7919, 0.3504, 0.8034, 0.3504, 0.6422, 0.4506, 0.6423, 0.4745, 0.5825, 0.4746, 0.5823, 0.4507, 0.5822, 0.4268, 0.6421, 0.4267, 0.6422, 0.4506, 0.5823, 0.4507, 0.7321, 0.3503, 0.7322, 0.3247, 0.7921, 0.3248, 0.7919, 0.3504, 0.7918, 0.3761, 0.7319, 0.376, 0.7321, 0.3503, 0.7919, 0.3504, 0.2746, 0.4756, 0.2748, 0.5004, 0.2648, 0.5004, 0.2647, 0.4757, 0.2648, 0.5004, 0.2748, 0.5004, 0.2749, 0.5252, 0.2649, 0.5251, 0.2545, 0.4996, 0.2544, 0.4748, 0.2644, 0.4749, 0.2645, 0.4996, 0.2647, 0.5243, 0.2547, 0.5244, 0.2545, 0.4996, 0.2645, 0.4996, 0.3072, 0.4745, 0.3073, 0.5003, 0.3022, 0.5004, 0.3021, 0.4747, 0.3022, 0.5004, 0.3073, 0.5003, 0.3075, 0.5262, 0.3024, 0.526, 0.3021, 0.4747, 0.3022, 0.5004, 0.2748, 0.5004, 0.2746, 0.4756, 0.2748, 0.5004, 0.3022, 0.5004, 0.3024, 0.526, 0.2749, 0.5252, 0.222, 0.4996, 0.2218, 0.4738, 0.2269, 0.474, 0.2271, 0.4996, 0.2272, 0.5253, 0.2221, 0.5255, 0.222, 0.4996, 0.2271, 0.4996, 0.2271, 0.4996, 0.2269, 0.474, 0.2544, 0.4748, 0.2545, 0.4996, 0.2547, 0.5244, 0.2272, 0.5253, 0.2271, 0.4996, 0.2545, 0.4996, 0.5823, 0.4507, 0.5825, 0.4746, 0.5761, 0.4746, 0.5759, 0.4507, 0.5758, 0.4268, 0.5822, 0.4268, 0.5823, 0.4507, 0.5759, 0.4507, 0.7257, 0.3503, 0.7258, 0.3247, 0.7322, 0.3247, 0.7321, 0.3503, 0.7319, 0.376, 0.7255, 0.3759, 0.7257, 0.3503, 0.7321, 0.3503])
me_cube.materials.append(mat_material)
me_cube.materials.append(mat_material_001)
me_cube.use_remesh_preserve_volume = False
me_cube.use_remesh_preserve_attributes = False
me_cube.use_mirror_vertex_groups = False
me_cube.update()

# ---- objects
ob_cube = bpy.data.objects.new('Cube', me_cube)

# ---- transforms, parenting, visibility, modifiers, constraints
ob_cube.location = (0.0, 0.0, 0.0)
ob_cube.lock_rotations_4d = False
ob_cube.empty_display_type = 'ARROWS'
ob_cube.lineart.crease_threshold = 0.0

# ---- collection membership
col_collection_1.objects.link(ob_cube)

# ---- scene / render settings (as saved in the file)
scene.frame_start = 1; scene.frame_end = 250; scene.frame_set(1)
scene.render.engine = 'BLENDER_EEVEE_NEXT'
scene.render.image_settings.file_format = 'JPEG'
scene.render.image_settings.color_mode = 'RGB'
scene.render.image_settings.compression = 90
scene.render.resolution_x = 800
scene.render.resolution_y = 600
scene.render.pixel_aspect_x = 100.0
scene.render.pixel_aspect_y = 100.0
scene.render.fps = 25
scene.render.dither_intensity = 0.0
scene.render.use_compositing = False
scene.render.use_sequencer = False
scene.render.bake_margin = 2
scene.render.bake_bias = 0.0
scene.render.use_stamp_time = False
scene.render.use_stamp_date = False
scene.render.use_stamp_frame = False
scene.render.use_stamp_camera = False
scene.render.use_stamp_scene = False
scene.render.use_stamp_filename = False
scene.render.use_stamp_render_time = False
scene.render.stamp_font_size = 0
scene.cycles.use_denoising = False
scene.cycles.samples = 10
scene.cycles.sampling_pattern = 'TABULATED_SOBOL'
scene.cycles.light_sampling_threshold = 0.0
scene.cycles.use_adaptive_sampling = False
scene.cycles.use_light_tree = False
scene.cycles.blur_glossy = 0.0
scene.cycles.volume_bounces = 1
scene.cycles.pixel_filter_type = 'GAUSSIAN'
scene.cycles.sample_clamp_indirect = 0.0
scene.view_settings.view_transform = 'Raw'
bpy.context.view_layer.update()

# ---- added for rendering (the .blend has no active camera): camera
cam_auto = bpy.data.cameras.new('AutoCamera')
cam_auto.lens = 50.0
cam_auto.sensor_width = 36.0
cam_auto.clip_end = 1000.0
ob_auto_camera = bpy.data.objects.new('AutoCamera', cam_auto)
scene.collection.objects.link(ob_auto_camera)
ob_auto_camera.location = (21.1047, -24.1357, 16.8838)
ob_auto_camera.rotation_euler = (1.09748, -7.21219e-08, 0.694738)
scene.camera = ob_auto_camera
bpy.context.view_layer.update()
